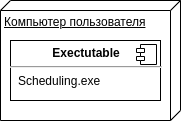

The diagram above was exported from draw.io. Its source (the exported page's mxGraphModel, read from the mxfile embedded in the PNG):
<mxGraphModel dx="632" dy="328" grid="1" gridSize="10" guides="1" tooltips="1" connect="1" arrows="1" fold="1" page="1" pageScale="1" pageWidth="827" pageHeight="1169" math="0" shadow="0">
  <root>
    <mxCell id="0" />
    <mxCell id="1" parent="0" />
    <mxCell id="GLbgUv259kjVJQUsx7w4-1" value="Компьютер пользователя" style="verticalAlign=top;align=left;spacingTop=8;spacingLeft=2;spacingRight=12;shape=cube;size=10;direction=south;fontStyle=4;html=1;" vertex="1" parent="1">
      <mxGeometry x="160" y="80" width="180" height="120" as="geometry" />
    </mxCell>
    <mxCell id="GLbgUv259kjVJQUsx7w4-2" value="&lt;p style=&quot;text-align: center ; margin: 6px 0px 0px&quot;&gt;&lt;b&gt;Exectutable&lt;/b&gt;&lt;/p&gt;&lt;hr&gt;&lt;p style=&quot;margin: 0px 0px 0px 8px&quot;&gt;Scheduling.exe&lt;/p&gt;" style="align=left;overflow=fill;html=1;dropTarget=0;" vertex="1" parent="1">
      <mxGeometry x="170" y="120" width="150" height="60" as="geometry" />
    </mxCell>
    <mxCell id="GLbgUv259kjVJQUsx7w4-3" value="" style="shape=component;jettyWidth=8;jettyHeight=4;" vertex="1" parent="GLbgUv259kjVJQUsx7w4-2">
      <mxGeometry x="1" width="20" height="20" relative="1" as="geometry">
        <mxPoint x="-24" y="4" as="offset" />
      </mxGeometry>
    </mxCell>
  </root>
</mxGraphModel>